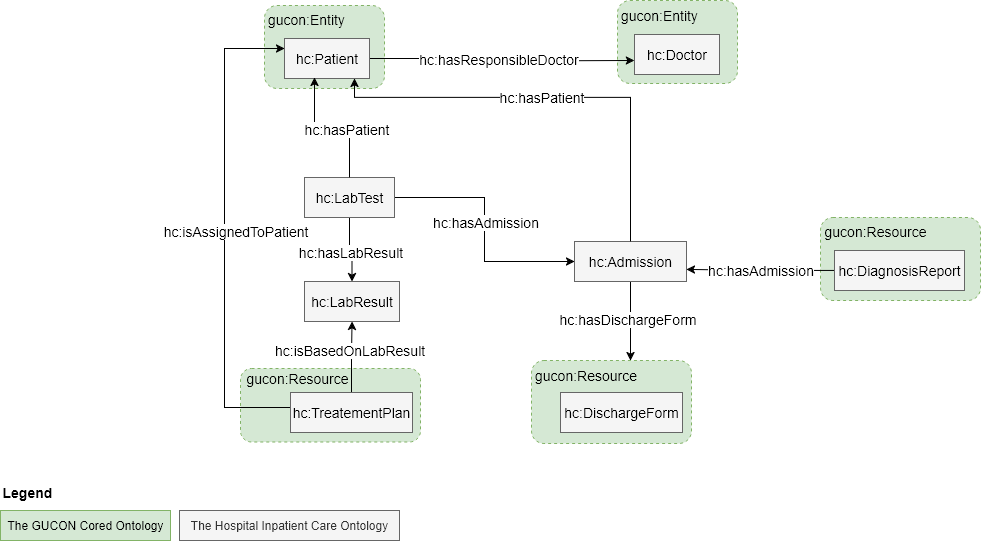

The diagram above was exported from draw.io. Its source (the exported page's mxGraphModel, read from the mxfile embedded in the PNG):
<mxGraphModel dx="1906" dy="1098" grid="1" gridSize="10" guides="1" tooltips="1" connect="1" arrows="1" fold="1" page="1" pageScale="1" pageWidth="1100" pageHeight="850" math="0" shadow="0">
  <root>
    <mxCell id="0" />
    <mxCell id="1" parent="0" />
    <mxCell id="2" value="" style="rounded=1;whiteSpace=wrap;html=1;dashed=1;fillColor=#d5e8d4;strokeColor=#82b366;fontSize=14;" vertex="1" parent="1">
      <mxGeometry x="260" y="447" width="180" height="73.5" as="geometry" />
    </mxCell>
    <mxCell id="3" value="" style="rounded=1;whiteSpace=wrap;html=1;dashed=1;fillColor=#d5e8d4;strokeColor=#82b366;fontSize=14;" vertex="1" parent="1">
      <mxGeometry x="284" y="84" width="120" height="83" as="geometry" />
    </mxCell>
    <mxCell id="4" value="" style="rounded=1;whiteSpace=wrap;html=1;dashed=1;fillColor=#d5e8d4;strokeColor=#82b366;fontSize=14;" vertex="1" parent="1">
      <mxGeometry x="551" y="439" width="160" height="83" as="geometry" />
    </mxCell>
    <mxCell id="5" value="" style="rounded=1;whiteSpace=wrap;html=1;dashed=1;fillColor=#d5e8d4;strokeColor=#82b366;fontSize=14;" vertex="1" parent="1">
      <mxGeometry x="840" y="296" width="160" height="83" as="geometry" />
    </mxCell>
    <mxCell id="6" value="" style="rounded=1;whiteSpace=wrap;html=1;dashed=1;fillColor=#d5e8d4;strokeColor=#82b366;fontSize=14;" vertex="1" parent="1">
      <mxGeometry x="637" y="79" width="120" height="83" as="geometry" />
    </mxCell>
    <mxCell id="7" style="edgeStyle=orthogonalEdgeStyle;rounded=0;orthogonalLoop=1;jettySize=auto;html=1;entryX=1;entryY=0.5;entryDx=0;entryDy=0;exitX=0;exitY=0.5;exitDx=0;exitDy=0;fontColor=#000000;fontSize=14;" edge="1" source="23" parent="1">
      <mxGeometry relative="1" as="geometry">
        <mxPoint x="833" y="348" as="sourcePoint" />
        <mxPoint x="706" y="348" as="targetPoint" />
      </mxGeometry>
    </mxCell>
    <mxCell id="8" value="hc:hasAdmission" style="edgeLabel;html=1;align=center;verticalAlign=middle;resizable=0;points=[];fontColor=#000000;fontSize=14;" connectable="0" vertex="1" parent="7">
      <mxGeometry x="0.0039" y="-4" relative="1" as="geometry">
        <mxPoint y="4" as="offset" />
      </mxGeometry>
    </mxCell>
    <mxCell id="9" style="edgeStyle=orthogonalEdgeStyle;rounded=0;orthogonalLoop=1;jettySize=auto;html=1;entryX=0;entryY=0.75;entryDx=0;entryDy=0;exitX=1;exitY=0.5;exitDx=0;exitDy=0;fontColor=#000000;fontSize=14;" edge="1" source="17" parent="1">
      <mxGeometry relative="1" as="geometry">
        <mxPoint x="386.5" y="122" as="sourcePoint" />
        <mxPoint x="654" y="139" as="targetPoint" />
      </mxGeometry>
    </mxCell>
    <mxCell id="10" value="hc:hasResponsibleDoctor" style="edgeLabel;html=1;align=center;verticalAlign=middle;resizable=0;points=[];fontColor=#000000;fontSize=14;" connectable="0" vertex="1" parent="9">
      <mxGeometry x="-0.2156" y="-1" relative="1" as="geometry">
        <mxPoint x="23" y="-1" as="offset" />
      </mxGeometry>
    </mxCell>
    <mxCell id="11" style="edgeStyle=orthogonalEdgeStyle;rounded=0;orthogonalLoop=1;jettySize=auto;html=1;entryX=0;entryY=0.5;entryDx=0;entryDy=0;exitX=1;exitY=0.5;exitDx=0;exitDy=0;fontColor=#000000;fontSize=14;" edge="1" source="33" target="16" parent="1">
      <mxGeometry relative="1" as="geometry">
        <mxPoint x="420" y="350" as="sourcePoint" />
        <mxPoint x="568" y="341" as="targetPoint" />
      </mxGeometry>
    </mxCell>
    <mxCell id="12" value="hc:hasAdmission" style="edgeLabel;html=1;align=center;verticalAlign=middle;resizable=0;points=[];fontColor=#000000;fontSize=14;" connectable="0" vertex="1" parent="11">
      <mxGeometry x="-0.0676" relative="1" as="geometry">
        <mxPoint as="offset" />
      </mxGeometry>
    </mxCell>
    <mxCell id="13" value="hc:LabResult" style="rounded=0;whiteSpace=wrap;html=1;fillColor=#f5f5f5;strokeColor=#666666;fontColor=#000000;fontSize=14;" vertex="1" parent="1">
      <mxGeometry x="324" y="360" width="95" height="40" as="geometry" />
    </mxCell>
    <mxCell id="14" style="edgeStyle=orthogonalEdgeStyle;rounded=0;orthogonalLoop=1;jettySize=auto;html=1;fontColor=#000000;fontSize=14;" edge="1" source="16" parent="1">
      <mxGeometry relative="1" as="geometry">
        <mxPoint x="650" y="439" as="targetPoint" />
      </mxGeometry>
    </mxCell>
    <mxCell id="15" value="hc:hasDischargeForm" style="edgeLabel;html=1;align=center;verticalAlign=middle;resizable=0;points=[];fontColor=#000000;fontSize=14;" connectable="0" vertex="1" parent="14">
      <mxGeometry x="-0.0686" y="-4" relative="1" as="geometry">
        <mxPoint as="offset" />
      </mxGeometry>
    </mxCell>
    <mxCell id="16" value="hc:Admission" style="rounded=0;whiteSpace=wrap;html=1;fillColor=#f5f5f5;strokeColor=#666666;fontColor=#000000;fontSize=14;" vertex="1" parent="1">
      <mxGeometry x="594" y="320" width="112" height="40" as="geometry" />
    </mxCell>
    <mxCell id="17" value="&lt;div&gt;hc:Patient&lt;/div&gt;" style="rounded=0;whiteSpace=wrap;html=1;fillColor=#F5F5F5;strokeColor=#666666;fontSize=14;" vertex="1" parent="1">
      <mxGeometry x="304" y="117" width="85" height="40" as="geometry" />
    </mxCell>
    <mxCell id="18" style="edgeStyle=orthogonalEdgeStyle;rounded=0;orthogonalLoop=1;jettySize=auto;html=1;exitX=0.5;exitY=0;exitDx=0;exitDy=0;fontColor=#000000;fontSize=14;" edge="1" source="16" target="17" parent="1">
      <mxGeometry relative="1" as="geometry">
        <Array as="points">
          <mxPoint x="650" y="176" />
          <mxPoint x="374" y="176" />
        </Array>
        <mxPoint x="650" y="306" as="sourcePoint" />
        <mxPoint x="394" y="156" as="targetPoint" />
      </mxGeometry>
    </mxCell>
    <mxCell id="19" value="hc:hasPatient" style="edgeLabel;html=1;align=center;verticalAlign=middle;resizable=0;points=[];fontColor=#000000;fontSize=14;" connectable="0" vertex="1" parent="18">
      <mxGeometry x="0.0654" y="1" relative="1" as="geometry">
        <mxPoint y="-2" as="offset" />
      </mxGeometry>
    </mxCell>
    <mxCell id="20" value="Legend" style="text;html=1;align=left;verticalAlign=middle;whiteSpace=wrap;rounded=0;fontStyle=1;fontColor=#000000;fontSize=14;" vertex="1" parent="1">
      <mxGeometry x="20" y="556" width="60" height="30" as="geometry" />
    </mxCell>
    <mxCell id="21" value="The Hospital Inpatient Care Ontology" style="rounded=0;whiteSpace=wrap;html=1;fillColor=#F5F5F5;strokeColor=#666666;fontColor=#333333;" vertex="1" parent="1">
      <mxGeometry x="199" y="589" width="220" height="30" as="geometry" />
    </mxCell>
    <mxCell id="22" value="The GUCON Cored Ontology" style="rounded=0;whiteSpace=wrap;html=1;fillColor=#d5e8d4;strokeColor=#82b366;" vertex="1" parent="1">
      <mxGeometry x="20" y="589" width="170" height="30" as="geometry" />
    </mxCell>
    <mxCell id="23" value="hc:DiagnosisReport" style="rounded=0;whiteSpace=wrap;html=1;fillColor=#F5F5F5;strokeColor=#666666;fontColor=#000000;fontSize=14;" vertex="1" parent="1">
      <mxGeometry x="854" y="329" width="130" height="40" as="geometry" />
    </mxCell>
    <mxCell id="24" value="" style="edgeStyle=orthogonalEdgeStyle;rounded=0;orthogonalLoop=1;jettySize=auto;html=1;fontColor=#000000;fontSize=14;" edge="1" source="28" target="13" parent="1">
      <mxGeometry relative="1" as="geometry" />
    </mxCell>
    <mxCell id="25" value="hc:isBasedOnLabResult&amp;nbsp;" style="edgeLabel;html=1;align=center;verticalAlign=middle;resizable=0;points=[];fontColor=#000000;fontSize=14;" connectable="0" vertex="1" parent="24">
      <mxGeometry x="-0.0554" y="1" relative="1" as="geometry">
        <mxPoint y="-9" as="offset" />
      </mxGeometry>
    </mxCell>
    <mxCell id="26" style="edgeStyle=orthogonalEdgeStyle;rounded=0;orthogonalLoop=1;jettySize=auto;html=1;entryX=0;entryY=0.25;entryDx=0;entryDy=0;fontColor=#000000;fontSize=14;" edge="1" source="28" target="17" parent="1">
      <mxGeometry relative="1" as="geometry">
        <Array as="points">
          <mxPoint x="244" y="486" />
          <mxPoint x="244" y="127" />
        </Array>
      </mxGeometry>
    </mxCell>
    <mxCell id="27" value="hc:isAssignedToPatient" style="edgeLabel;html=1;align=center;verticalAlign=middle;resizable=0;points=[];fontColor=#000000;fontSize=14;" connectable="0" vertex="1" parent="26">
      <mxGeometry x="-0.0141" y="3" relative="1" as="geometry">
        <mxPoint x="13" y="-4" as="offset" />
      </mxGeometry>
    </mxCell>
    <mxCell id="28" value="hc:TreatementPlan" style="rounded=0;whiteSpace=wrap;html=1;fillColor=#f5f5f5;strokeColor=#666666;fontColor=#000000;fontSize=14;" vertex="1" parent="1">
      <mxGeometry x="310" y="471" width="122" height="40" as="geometry" />
    </mxCell>
    <mxCell id="29" value="hc:DischargeForm" style="rounded=0;whiteSpace=wrap;html=1;fillColor=#f5f5f5;strokeColor=#666666;fontColor=#000000;fontSize=14;" vertex="1" parent="1">
      <mxGeometry x="580" y="471" width="122" height="40" as="geometry" />
    </mxCell>
    <mxCell id="30" value="&lt;div&gt;hc:Doctor&lt;/div&gt;" style="rounded=0;whiteSpace=wrap;html=1;fillColor=#f5f5f5;strokeColor=#666666;fontColor=#000000;fontSize=14;" vertex="1" parent="1">
      <mxGeometry x="654" y="113" width="85" height="40" as="geometry" />
    </mxCell>
    <mxCell id="31" style="edgeStyle=orthogonalEdgeStyle;rounded=0;orthogonalLoop=1;jettySize=auto;html=1;fontColor=#000000;fontSize=14;" edge="1" source="33" target="13" parent="1">
      <mxGeometry relative="1" as="geometry" />
    </mxCell>
    <mxCell id="32" value="hc:hasLabResult" style="edgeLabel;html=1;align=center;verticalAlign=middle;resizable=0;points=[];fontColor=#000000;fontSize=14;" connectable="0" vertex="1" parent="31">
      <mxGeometry x="0.0938" y="-2" relative="1" as="geometry">
        <mxPoint y="1" as="offset" />
      </mxGeometry>
    </mxCell>
    <mxCell id="33" value="&lt;div&gt;hc:LabTest&lt;/div&gt;" style="rounded=0;whiteSpace=wrap;html=1;fillColor=#f5f5f5;strokeColor=#666666;fontColor=#000000;fontSize=14;" vertex="1" parent="1">
      <mxGeometry x="324" y="256" width="90" height="40" as="geometry" />
    </mxCell>
    <mxCell id="34" style="edgeStyle=orthogonalEdgeStyle;rounded=0;orthogonalLoop=1;jettySize=auto;html=1;entryX=0.353;entryY=0.975;entryDx=0;entryDy=0;entryPerimeter=0;fontColor=#000000;fontSize=14;" edge="1" source="33" target="17" parent="1">
      <mxGeometry relative="1" as="geometry" />
    </mxCell>
    <mxCell id="35" value="hc:hasPatient" style="edgeLabel;html=1;align=center;verticalAlign=middle;resizable=0;points=[];fontColor=#000000;fontSize=14;" connectable="0" vertex="1" parent="34">
      <mxGeometry x="-0.2857" y="1" relative="1" as="geometry">
        <mxPoint x="-3" y="-1" as="offset" />
      </mxGeometry>
    </mxCell>
    <mxCell id="36" value="gucon:Entity" style="text;html=1;align=center;verticalAlign=middle;whiteSpace=wrap;rounded=0;fontSize=14;fontStyle=0" vertex="1" parent="1">
      <mxGeometry x="276" y="83" width="100" height="30" as="geometry" />
    </mxCell>
    <mxCell id="37" value="gucon:Resource" style="text;html=1;align=center;verticalAlign=middle;whiteSpace=wrap;rounded=0;fontSize=14;" vertex="1" parent="1">
      <mxGeometry x="576" y="439" width="59" height="30" as="geometry" />
    </mxCell>
    <mxCell id="38" value="gucon:Entity" style="text;html=1;align=center;verticalAlign=middle;whiteSpace=wrap;rounded=0;fontSize=14;fontStyle=0" vertex="1" parent="1">
      <mxGeometry x="629" y="79" width="100" height="30" as="geometry" />
    </mxCell>
    <mxCell id="39" value="gucon:Resource" style="text;html=1;align=center;verticalAlign=middle;whiteSpace=wrap;rounded=0;fontSize=14;fontStyle=0" vertex="1" parent="1">
      <mxGeometry x="845" y="295" width="100" height="30" as="geometry" />
    </mxCell>
    <mxCell id="40" value="gucon:Resource" style="text;html=1;align=center;verticalAlign=middle;whiteSpace=wrap;rounded=0;fontSize=14;" vertex="1" parent="1">
      <mxGeometry x="287" y="442" width="60" height="30" as="geometry" />
    </mxCell>
  </root>
</mxGraphModel>